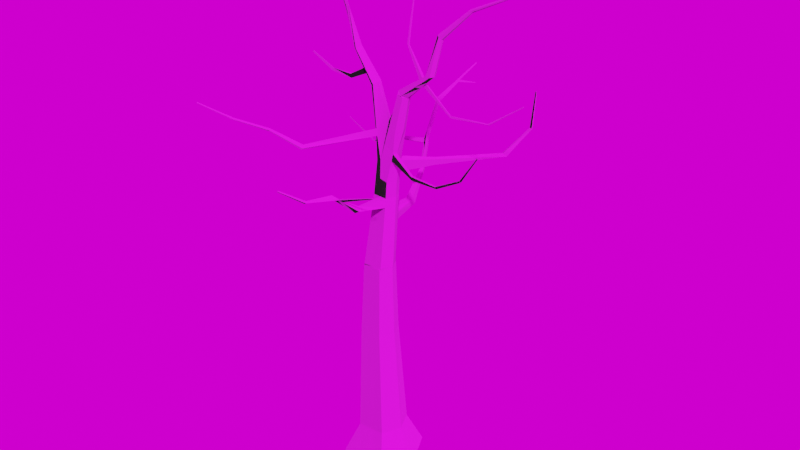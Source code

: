 # Source: tree.blend  (saved by Blender 3.4.6; exported with 4.5.12 LTS)
import bpy
from mathutils import Matrix  # noqa: F401  (used for matrix-valued properties, if any)

bpy.ops.wm.read_factory_settings(use_empty=True)
scene = bpy.context.scene
scene.name = 'Scene'

# ---- collections
col_collection = bpy.data.collections.new('Collection'); scene.collection.children.link(col_collection)

# ---- images (referenced by path relative to the original .blend; pixels are not part of the script)
import os
ASSET_DIR = os.environ.get("B2B_ASSET_DIR", "")  # directory of the original .blend (textures are referenced by path, not embedded)
HERE = os.path.dirname(os.path.abspath(__file__))  # packed textures are extracted next to this script under _unpacked/

def load_image(name, relpath, width, height, colorspace="sRGB"):
    """Load a texture the original file referenced (path relative to the .blend, or extracted next to this script)."""
    p = next((c for c in (os.path.join(HERE, relpath), os.path.join(ASSET_DIR, relpath)) if relpath and os.path.exists(c)), "")
    if p:
        img = bpy.data.images.load(p, check_existing=True)
        img.name = name
    else:  # same state as the original file: an image datablock whose file is absent (Cycles renders it pink)
        img = bpy.data.images.new(name, width, height)
        img.source = "FILE"
        img.filepath = "//" + (relpath or name)
    img.colorspace_settings.name = colorspace
    return img
img_wood_10__dry_cracked_bench_plank_tree_bark_texture_2048x2048_j = load_image('(Wood 10) dry cracked bench plank tree bark texture 2048x2048.j', '(Wood 10) dry cracked bench plank tree bark texture 2048x2048.jpg', 1024, 1024, 'sRGB')
img_tree_branch_png = load_image('Tree Branch.png', 'Tree Branch.png', 1024, 1024, 'sRGB')
img_38ebb6_a22b401c3788499fa8eaae2897e11862_mv2_png = load_image('38ebb6_a22b401c3788499fa8eaae2897e11862_mv2.png', '38ebb6_a22b401c3788499fa8eaae2897e11862_mv2.png', 1024, 1024, 'sRGB')

# ---- materials (node trees are filled in below, after node groups)
mat_material = bpy.data.materials.new('Material')
mat_material.alpha_threshold = 0.0
mat_material.use_transparent_shadow = False
mat_material.roughness = 0.5
mat_material.line_color = (0.0, 0.0, 0.0, 1.0)
mat_tree_branch = bpy.data.materials.new('Tree Branch')
mat_tree_branch.surface_render_method = 'BLENDED'
mat_tree_branch.blend_method = 'BLEND'

# ---- material node trees
mat_material.use_nodes = True; mat_material.node_tree.nodes.clear()
_N = mat_material.node_tree.nodes; _L = mat_material.node_tree.links
n0 = _N.new('ShaderNodeOutputMaterial'); n0.name = 'Material Output'; n0.location = (630, 342)
n1 = _N.new('ShaderNodeBsdfPrincipled'); n1.name = 'Principled BSDF'; n1.location = (286, 393)
n1.distribution = 'GGX'
n1.subsurface_method = 'RANDOM_WALK_SKIN'
n1.inputs[2].default_value = 1.0
n1.inputs[3].default_value = 1.45
n1.inputs[27].default_value = (0.0, 0.0, 0.0, 1.0)
n1.inputs[28].default_value = 1.0
n2 = _N.new('ShaderNodeTexImage'); n2.name = 'Image Texture.001'; n2.location = (-267, 137)
n2.image = img_wood_10__dry_cracked_bench_plank_tree_bark_texture_2048x2048_j
n3 = _N.new('ShaderNodeBump'); n3.name = 'Bump'; n3.location = (88, -17)
n3.inputs[1].default_value = 1.0
n3.inputs[2].default_value = 1.0
_L.new(n1.outputs[0], n0.inputs[0])
_L.new(n2.outputs[0], n1.inputs[0])
_L.new(n2.outputs[0], n3.inputs[4])
_L.new(n3.outputs[0], n1.inputs[5])
n0.is_active_output = True
mat_tree_branch.use_nodes = True; mat_tree_branch.node_tree.nodes.clear()
_N = mat_tree_branch.node_tree.nodes; _L = mat_tree_branch.node_tree.links
n0 = _N.new('ShaderNodeOutputMaterial'); n0.name = 'Material Output'; n0.location = (792, 397)
n1 = _N.new('ShaderNodeAddShader'); n1.name = 'Add Shader'; n1.location = (593, 390)
n2 = _N.new('ShaderNodeTexImage'); n2.name = 'Image Texture'; n2.location = (-87, 410)
n2.image = img_tree_branch_png
n2.extension = 'CLIP'
n3 = _N.new('ShaderNodeTexImage'); n3.name = 'Image Texture.002'; n3.location = (-87, -259)
n3.image = img_tree_branch_png
n3.extension = 'CLIP'
n4 = _N.new('ShaderNodeBsdfPrincipled'); n4.name = 'Principled BSDF'; n4.location = (234, 453)
n4.distribution = 'GGX'
n4.subsurface_method = 'RANDOM_WALK_SKIN'
n4.inputs[3].default_value = 1.45
n4.inputs[27].default_value = (0.0, 0.0, 0.0, 1.0)
n4.inputs[28].default_value = 1.0
n5 = _N.new('ShaderNodeBsdfTranslucent'); n5.name = 'Translucent BSDF'; n5.location = (550, 156)
n6 = _N.new('ShaderNodeTexImage'); n6.name = 'Image Texture.001'; n6.location = (-92, 73)
n6.image = img_tree_branch_png
n6.extension = 'CLIP'
_L.new(n2.outputs[0], n4.inputs[0])
_L.new(n2.outputs[1], n4.inputs[4])
_L.new(n4.outputs[0], n1.inputs[0])
_L.new(n1.outputs[0], n0.inputs[0])
_L.new(n5.outputs[0], n1.inputs[1])
_L.new(n3.outputs[0], n4.inputs[13])
_L.new(n6.outputs[0], n5.inputs[0])
n0.is_active_output = True

# ---- world
world_world = bpy.data.worlds.new('World'); scene.world = world_world
world_world.use_nodes = True; world_world.node_tree.nodes.clear()
_N = world_world.node_tree.nodes; _L = world_world.node_tree.links
n0 = _N.new('ShaderNodeOutputWorld'); n0.name = 'World Output'; n0.location = (505, 499)
n1 = _N.new('ShaderNodeTexEnvironment'); n1.name = 'Environment Texture'; n1.location = (162, 568)
n1.image = img_38ebb6_a22b401c3788499fa8eaae2897e11862_mv2_png
_L.new(n1.outputs[0], n0.inputs[0])
n0.is_active_output = True
world_world.color = (0.05088, 0.05088, 0.05088)
world_world.use_sun_shadow = False
world_world.sun_shadow_jitter_overblur = 0.0

# ---- lights
light_light = bpy.data.lights.new('Light', 'POINT')
light_light.transmission_factor = 0.0
light_light.energy = 1000.0
light_light.shadow_soft_size = 0.1
light_light.shadow_maximum_resolution = 0.006
light_light.use_absolute_resolution = True

# ---- meshes
me_cube = bpy.data.meshes.new('Cube')
me_cube.from_pydata([(0.3508, 0.5734, -0.02546), (0.588, 1.0, -0.9673), (0.4012, -0.5861, 0.01431), (0.7133, -1.0, -0.9809), (-0.3293, 0.585, -0.06726), (-0.588, 1.0, -0.9673), (-0.4237, -0.5719, -0.03754), (-0.7133, -1.0, -0.979), (-1.079, 0.0, -0.9516), (0.6243, -0.01085, -0.0003848), (-0.6234, 0.01049, -0.08011), (1.079, 0.0, -0.9568), (-0.4398, 0.3746, 0.5407), (0.06829, 0.5408, 2.954), (0.1345, -0.347, 2.979), (-0.4543, 0.5345, 2.948), (-0.4995, -0.3547, 2.97), (0.2918, 0.09907, 2.961), (-0.6671, 0.08738, 2.947), (-0.002097, 0.5207, 4.954), (0.05325, -0.2219, 4.975), (-0.4392, 0.5154, 4.949), (-0.477, -0.2283, 4.968), (0.1849, 0.1512, 4.96), (-0.6172, 0.1415, 4.948), (-0.02647, 0.5309, 4.913), (0.07638, -0.202, 4.997), (-0.4623, 0.4989, 4.925), (-0.4524, -0.2409, 5.011), (0.1836, 0.1754, 4.944), (-0.6162, 0.1165, 4.964), (-0.0119, 0.663, 6.943), (0.01614, 0.09545, 6.932), (-0.345, 0.6671, 6.96), (-0.388, 0.1004, 6.952), (0.1232, 0.3779, 6.927), (-0.4881, 0.3854, 6.956), (0.07696, 0.6238, 7.86), (0.171, 0.1447, 8.024), (-0.274, 0.5484, 7.938), (-0.3015, 0.1375, 7.922), (0.2168, 0.2608, 8.01), (-0.3713, 0.3441, 7.901), (0.0, 1.0, -0.9673), (-0.01124, -0.579, -0.01162), (0.0, -1.0, -0.98), (0.01077, 0.5792, -0.04636), (0.0, 0.0, -0.9542), (-0.1825, -0.3508, 2.975), (-0.193, 0.5376, 2.951), (-0.2119, -0.2251, 4.971), (-0.2207, 0.5181, 4.952), (-0.188, -0.2215, 5.004), (-0.2444, 0.5149, 4.919), (-0.1859, 0.09793, 6.942), (-0.1785, 0.6651, 6.952), (-0.11, 0.05251, 8.009), (-0.03301, 0.7142, 7.93), (-0.07977, 0.3496, 9.012), (-0.5472, 0.445, 9.884), (-0.5214, 0.2011, 9.878), (-0.5778, 0.3159, 9.853), (-0.4151, 0.1416, 9.935), (-0.4836, 0.5305, 9.93), (-0.4194, 0.3407, 9.951), (-1.045, 0.3335, 10.76), (-1.029, 0.1635, 10.75), (-1.072, 0.2435, 10.74), (-0.946, 0.1221, 10.76), (-0.9927, 0.3931, 10.78), (-0.9491, 0.2603, 10.77), (-1.264, 0.2084, 11.68), (-1.228, 0.1131, 11.77), (-1.266, 0.1404, 11.71), (-1.173, 0.1276, 11.82), (-1.242, 0.2694, 11.66), (-1.208, 0.1985, 11.74), (-1.91, 0.5754, 12.3), (-1.941, 0.5086, 12.39), (-1.939, 0.5264, 12.33), (-1.918, 0.521, 12.45), (-1.876, 0.6199, 12.29), (-1.897, 0.5704, 12.37), (-0.1302, 0.6707, 7.984), (0.5349, 0.4762, 9.814), (0.5377, 0.1323, 9.801), (0.6043, 0.3013, 9.78), (0.3938, 0.1209, 9.871), (0.4345, 0.5586, 9.878), (0.4234, 0.3093, 9.874), (0.5466, 0.4492, 9.752), (0.4898, 0.1227, 9.845), (0.568, 0.259, 9.751), (0.3859, 0.1653, 9.959), (0.4946, 0.5672, 9.818), (0.4437, 0.3352, 9.894), (1.293, 0.4627, 10.46), (1.3, 0.2158, 10.47), (1.349, 0.337, 10.46), (1.187, 0.2086, 10.49), (1.211, 0.5233, 10.48), (1.206, 0.3444, 10.49), (1.521, 0.4451, 11.39), (1.49, 0.3069, 11.48), (1.534, 0.3579, 11.42), (1.43, 0.3411, 11.52), (1.489, 0.5084, 11.4), (1.461, 0.4114, 11.47), (2.151, 0.7211, 12.1), (2.143, 0.6483, 12.16), (2.158, 0.6725, 12.12), (2.122, 0.6721, 12.19), (2.14, 0.7584, 12.11), (2.133, 0.7079, 12.16), (3.032, 0.9353, 12.53), (3.027, 0.883, 12.57), (3.037, 0.9003, 12.54), (3.011, 0.9001, 12.59), (3.025, 0.9622, 12.53), (3.019, 0.9258, 12.56), (-2.695, 1.163, 12.5), (-2.709, 1.132, 12.54), (-2.708, 1.14, 12.51), (-2.699, 1.138, 12.57), (-2.68, 1.183, 12.5), (-2.689, 1.16, 12.53), (-0.01919, 0.597, 5.928), (0.1534, 0.2766, 5.935), (-0.5522, 0.2509, 5.96), (-0.4037, 0.583, 5.942), (-0.4202, -0.07025, 5.981), (0.04626, -0.0533, 5.965), (-0.187, -0.06177, 5.973), (-0.2114, 0.59, 5.935), (-0.01554, 0.63, 6.436), (-0.5202, 0.3182, 6.458), (-0.4041, 0.01509, 6.466), (-0.1864, 0.01808, 6.457), (-0.2059, 0.6237, 6.337), (0.1383, 0.3272, 6.431), (-0.3114, 0.6223, 6.342), (0.0312, 0.02107, 6.448), (-0.1377, 0.6318, 6.016), (-0.3535, 0.5888, 6.068), (-0.2456, 0.6103, 6.042), (-0.07496, 0.6329, 6.308), (-0.5202, 0.3182, 6.458), (-0.4041, 0.01509, 6.466), (-0.1864, 0.01808, 6.457), (-0.1439, 0.6129, 6.437), (0.1383, 0.3272, 6.431), (-0.3155, 0.5826, 6.481), (0.0312, 0.02107, 6.448), (-0.3177, 1.703, 6.113), (-0.5064, 1.645, 6.123), (-0.4121, 1.674, 6.118), (-0.2629, 1.537, 6.307), (-0.3511, 1.511, 6.313), (-0.4393, 1.484, 6.32), (-0.5493, 2.412, 6.841), (-0.6517, 2.348, 6.851), (-0.6005, 2.38, 6.846), (-0.4717, 2.288, 6.906), (-0.5195, 2.258, 6.912), (-0.5672, 2.229, 6.918), (-0.6716, 2.783, 7.725), (-0.74, 2.63, 7.605), (-0.7288, 2.764, 7.729), (-0.6339, 2.678, 7.84), (-0.6874, 2.661, 7.844), (-0.7289, 2.605, 7.634), (-0.8437, 3.429, 8.429), (-0.9249, 3.425, 8.421), (-0.8843, 3.427, 8.425), (-0.8555, 3.399, 8.532), (-0.8934, 3.398, 8.529), (-0.9314, 3.397, 8.526), (-0.9252, 4.366, 8.713), (-0.9737, 4.382, 8.708), (-0.9495, 4.364, 8.711), (-0.9322, 4.387, 8.774), (-0.9549, 4.385, 8.772), (-0.9776, 4.366, 8.771), (-0.388, 0.1004, 6.952), (-0.4881, 0.3854, 6.956), (-0.5202, 0.3182, 6.458), (-0.4041, 0.01509, 6.466), (-0.01372, 0.6465, 6.69), (-0.5041, 0.3518, 6.707), (-0.396, 0.05776, 6.709), (-0.1862, 0.05801, 6.7), (-0.1922, 0.6444, 6.644), (0.1307, 0.3526, 6.679), (-0.3282, 0.6447, 6.651), (0.02367, 0.05826, 6.69), (-0.388, 0.1004, 6.952), (-0.4881, 0.3854, 6.956), (-0.5202, 0.3182, 6.458), (-0.4041, 0.01509, 6.466), (-0.5041, 0.3518, 6.707), (-0.396, 0.05776, 6.709), (-0.388, 0.1004, 6.952), (-0.4881, 0.3854, 6.956), (-0.5202, 0.3182, 6.458), (-0.4041, 0.01509, 6.466), (-0.5041, 0.3518, 6.707), (-0.396, 0.05776, 6.709), (0.01614, 0.09545, 6.932), (-0.1859, 0.09793, 6.942), (-0.1864, 0.01808, 6.457), (0.0312, 0.02107, 6.448), (-0.1862, 0.05801, 6.7), (0.02367, 0.05826, 6.69), (-0.388, 0.1004, 6.952), (-0.4041, 0.01509, 6.466), (-0.396, 0.05776, 6.709), (-0.07401, -0.8483, 7.054), (-0.186, -0.8865, 6.99), (-0.09014, -0.9736, 6.891), (0.02583, -0.9321, 6.957), (-0.102, -1.56, 7.506), (-0.1971, -1.687, 7.629), (-0.1886, -1.709, 7.539), (-0.09811, -1.567, 7.476), (-0.1373, -2.648, 7.848), (-0.1822, -2.661, 7.826), (-0.1487, -2.693, 7.784), (-0.1023, -2.679, 7.807), (-0.1893, -3.477, 8.405), (-0.2132, -3.484, 8.393), (-0.1954, -3.501, 8.371), (-0.1706, -3.494, 8.383), (-0.7235, 2.581, 7.497), (-0.6647, 2.572, 7.287), (-0.7075, 2.554, 7.519), (-0.5528, 2.483, 7.373), (-0.6034, 2.46, 7.378), (-0.6104, 2.597, 7.283), (-0.6005, 2.38, 6.846), (-0.4717, 2.288, 6.906), (-0.5528, 2.483, 7.373), (-0.6104, 2.597, 7.283), (-0.6005, 2.38, 6.846), (-0.4717, 2.288, 6.906), (-0.5528, 2.483, 7.373), (-0.6104, 2.597, 7.283), (-1.646, 2.17, 7.642), (-1.659, 2.143, 7.643), (-1.597, 2.182, 7.566), (-1.605, 2.154, 7.563), (-1.646, 2.17, 7.642), (-1.659, 2.143, 7.643), (-1.597, 2.182, 7.566), (-1.605, 2.154, 7.563), (-2.428, 2.503, 7.137), (-2.423, 2.49, 7.142), (-2.453, 2.496, 7.102), (-2.448, 2.483, 7.104), (-3.224, 2.334, 7.718), (-3.221, 2.327, 7.721), (-3.238, 2.33, 7.7), (-3.235, 2.323, 7.701), (-1.033, 5.343, 8.98), (-1.018, 5.344, 8.982), (-1.021, 5.333, 9.021), (-1.036, 5.332, 9.02), (-0.9252, 4.366, 8.713), (-0.9495, 4.364, 8.711), (-0.9322, 4.387, 8.774), (-0.9549, 4.385, 8.772), (-0.9252, 4.366, 8.713), (-0.9495, 4.364, 8.711), (-0.9322, 4.387, 8.774), (-0.9549, 4.385, 8.772), (-1.001, 5.317, 8.411), (-1.006, 5.317, 8.411), (-1.002, 5.321, 8.424), (-1.007, 5.321, 8.424), (-0.09405, -1.418, 7.409), (-0.07519, -1.435, 7.377), (-0.1915, -1.287, 7.31), (-0.1394, -1.341, 7.215), (0.85, -1.412, 7.773), (0.8517, -1.415, 7.76), (0.8535, -1.349, 7.73), (0.8619, -1.357, 7.716), (-0.3095, 0.6077, 7.449), (0.03424, 0.6442, 7.516), (0.1703, 0.3555, 7.397), (0.06497, 0.08284, 7.416), (-0.4297, 0.3648, 7.429), (-0.3448, 0.119, 7.437), (-0.148, 0.07522, 7.475), (-0.07939, 0.6901, 7.554), (-0.4881, 0.3854, 6.956), (-0.388, 0.1004, 6.952), (-0.4297, 0.3648, 7.429), (-0.3448, 0.119, 7.437), (-0.1615, 0.2663, -0.03561), (-0.06137, -0.01865, -0.03978), (-0.1031, 0.2457, 0.4372), (-0.01814, -9.425e-05, 0.4454), (-0.345, 0.6671, 6.96), (-0.3095, 0.6077, 7.449), (-0.4881, 0.3854, 6.956), (-0.388, 0.1004, 6.952), (-0.4297, 0.3648, 7.429), (-0.3448, 0.119, 7.437), (-0.7794, 0.3743, 10.28), (-0.7382, 0.4618, 10.35), (-0.7982, 0.3027, 10.26), (-0.6842, 0.3005, 10.36), (-0.7751, 0.1823, 10.31), (-0.6806, 0.1319, 10.35), (-0.6109, 0.4962, 10.14), (-0.5518, 0.3206, 10.16), (-0.6982, 0.3924, 10.14), (-0.7176, 0.3146, 10.12), (-0.6482, 0.1917, 10.1), (-0.5478, 0.1368, 10.14), (-1.591, 0.6785, 9.822), (-1.608, 0.6267, 9.816), (-1.572, 0.6917, 9.704), (-1.59, 0.6352, 9.697), (-2.519, 0.9975, 9.669), (-2.524, 0.9664, 9.683), (-2.542, 0.9753, 9.601), (-2.547, 0.941, 9.616), (-3.466, 1.224, 9.899), (-3.469, 1.206, 9.907), (-3.479, 1.211, 9.86), (-3.482, 1.191, 9.868), (-0.4745, 0.33, 8.877), (-0.4106, 0.4967, 8.911), (-0.2873, 0.1128, 8.807), (-0.3478, 0.1422, 8.777), (-0.2496, 0.3452, 9.481), (-0.2652, 0.632, 8.975), (-0.3423, 0.5225, 8.424), (-0.3255, 0.1358, 8.578), (-0.4229, 0.3371, 8.389), (-0.2562, 0.1038, 8.611), (-0.1647, 0.3474, 9.247), (-0.156, 0.6828, 8.498), (-1.153, -1.647, 8.7), (-1.182, -1.657, 8.671), (-1.135, -1.736, 8.602), (-1.102, -1.725, 8.634), (-1.489, -2.4, 9.278), (-1.506, -2.401, 9.263), (-1.486, -2.435, 9.216), (-1.467, -2.433, 9.233), (-1.834, -3.226, 9.716), (-1.846, -3.229, 9.705), (-1.829, -3.258, 9.675), (-1.816, -3.255, 9.687), (-1.834, -3.226, 9.716), (-1.846, -3.229, 9.705), (-1.829, -3.258, 9.675), (-1.816, -3.255, 9.687), (-2.176, -3.996, 10.25), (-2.183, -3.998, 10.25), (-2.172, -4.016, 10.23), (-2.164, -4.014, 10.24), (0.1419, 0.08671, 8.94), (0.1718, 0.3295, 9.443), (0.1939, 0.6461, 8.949), (0.3221, 0.5407, 8.867), (0.3258, 0.1013, 8.851), (0.4109, 0.3172, 8.823), (0.04603, 0.3396, 9.228), (0.2158, 0.573, 8.394), (0.01595, 0.06961, 8.474), (0.07357, 0.6898, 8.485), (0.2178, 0.1515, 8.234), (0.2595, 0.2573, 8.221), (1.121, -0.2041, 7.876), (1.138, -0.1428, 7.881), (1.105, -0.209, 7.984), (1.121, -0.1532, 7.989), (1.121, -0.2041, 7.876), (1.138, -0.1428, 7.881), (1.105, -0.209, 7.984), (1.121, -0.1532, 7.989), (2.089, -0.4657, 8.033), (2.092, -0.4284, 8.042), (2.055, -0.4769, 8.088), (2.058, -0.4429, 8.097), (2.939, -0.6581, 8.522), (2.942, -0.628, 8.529), (2.912, -0.6671, 8.567), (2.914, -0.6397, 8.573), (2.951, -0.6534, 8.529), (2.945, -0.6244, 8.539), (2.908, -0.6707, 8.557), (2.904, -0.6443, 8.566), (3.522, -0.8132, 9.335), (3.519, -0.7984, 9.34), (3.5, -0.822, 9.349), (3.498, -0.8086, 9.353), (0.88, 0.3921, 10.22), (0.8935, 0.4907, 10.2), (0.9198, 0.4559, 10.1), (0.9583, 0.298, 10.1), (0.8947, 0.1693, 10.16), (0.7864, 0.187, 10.23), (0.9715, 0.3932, 10.29), (1.106, 0.4593, 10.28), (0.9867, 0.1978, 10.36), (0.9795, 0.4854, 10.28), (1.153, 0.3175, 10.28), (1.097, 0.1926, 10.31), (0.9911, 0.4104, 10.16), (1.006, 0.3507, 10.16), (1.062, 0.4117, 10.23), (1.08, 0.358, 10.23), (1.692, 0.5886, 9.434), (1.698, 0.5532, 9.44), (1.691, 0.5894, 9.491), (1.698, 0.5576, 9.499), (2.689, 0.7642, 9.449), (2.686, 0.7459, 9.461), (2.667, 0.7763, 9.473), (2.665, 0.7604, 9.485), (2.689, 0.7642, 9.449), (2.686, 0.7459, 9.461), (2.667, 0.7763, 9.473), (2.665, 0.7604, 9.485), (3.468, 1.04, 10.01), (3.466, 1.029, 10.02), (3.455, 1.048, 10.03), (3.453, 1.038, 10.03), (-2.795, -3.808, 10.99), (0.2795, 0.6257, 11.0), (0.2755, 0.6634, 10.99), (0.3254, 0.6306, 11.0), (0.3216, 0.6662, 10.99), (0.1844, 0.942, 11.95), (0.1817, 0.9667, 11.94), (0.2145, 0.9452, 11.95), (0.212, 0.9686, 11.94), (0.08198, 1.251, 12.89), (0.07931, 1.276, 12.88), (0.1121, 1.254, 12.89), (0.1096, 1.278, 12.89), (0.5329, 1.513, 7.719), (0.4796, 1.556, 7.753), (0.5122, 1.522, 7.552), (0.4571, 1.545, 7.571), (1.455, 3.234, 7.56), (1.416, 3.276, 7.554), (1.554, 3.262, 7.487), (1.523, 3.291, 7.468), (1.831, 3.885, 8.193), (1.829, 3.927, 8.192), (1.919, 3.86, 8.201), (1.923, 3.892, 8.191), (1.857, 4.023, 9.184), (1.856, 4.045, 9.184), (1.904, 4.009, 9.189), (1.907, 4.027, 9.183)], [(57, 83), (204, 214), (206, 215), (201, 213), (161, 238), (238, 242), (213, 295), (202, 294), (294, 298), (295, 299), (294, 304), (295, 305), (363, 432)], [(46, 4, 15, 49), (45, 44, 6, 7), (8, 10, 4, 5), (47, 11, 3, 45), (11, 9, 2, 3), (43, 46, 0, 1), (1, 0, 9, 11), (43, 1, 11, 47), (7, 6, 10, 8), (10, 6, 16, 18), (49, 15, 21, 51), (18, 16, 22, 24), (44, 2, 14, 48), (9, 0, 13, 17), (4, 10, 18, 15), (2, 9, 17, 14), (192, 187, 31, 35), (21, 24, 30, 27), (14, 17, 23, 20), (17, 13, 19, 23), (15, 18, 24, 21), (48, 14, 20, 50), (23, 19, 25, 29), (50, 20, 26, 52), (24, 22, 28, 30), (51, 21, 27, 53), (20, 23, 29, 26), (293, 286, 39, 57), (193, 188, 36, 33), (188, 189, 34, 36), (191, 193, 33, 55), (194, 192, 35, 32), (190, 194, 212, 211), (365, 364, 87, 89), (289, 288, 41, 38), (288, 287, 37, 41), (286, 290, 42, 39), (292, 289, 38, 56), (290, 291, 40, 42), (291, 292, 56, 40), (333, 332, 61, 59), (189, 190, 54, 34), (187, 191, 55, 31), (293, 57, 446, 448), (19, 51, 53, 25), (22, 50, 52, 28), (16, 48, 50, 22), (6, 44, 48, 16), (13, 49, 51, 19), (5, 43, 47, 8), (5, 4, 46, 43), (8, 47, 45, 7), (3, 2, 44, 45), (0, 46, 49, 13), (309, 308, 65, 69), (335, 334, 62, 60), (334, 336, 64, 62), (332, 335, 60, 61), (336, 337, 63, 64), (337, 333, 59, 63), (67, 66, 72, 73), (308, 310, 67, 65), (311, 309, 69, 70), (310, 312, 66, 67), (312, 313, 68, 66), (313, 311, 70, 68), (71, 73, 79, 77), (66, 68, 74, 72), (68, 70, 76, 74), (69, 65, 71, 75), (65, 67, 73, 71), (70, 69, 75, 76), (82, 81, 124, 125), (76, 75, 81, 82), (73, 72, 78, 79), (72, 74, 80, 78), (74, 76, 82, 80), (75, 71, 77, 81), (89, 87, 93, 95), (367, 366, 88, 84), (364, 368, 85, 87), (368, 369, 86, 85), (366, 365, 89, 88), (369, 367, 84, 86), (409, 406, 101, 100), (87, 85, 91, 93), (84, 88, 94, 90), (88, 89, 95, 94), (86, 84, 90, 92), (85, 86, 92, 91), (101, 99, 105, 107), (410, 407, 96, 98), (411, 410, 98, 97), (406, 408, 99, 101), (408, 411, 97, 99), (407, 409, 100, 96), (106, 107, 113, 112), (99, 97, 103, 105), (96, 100, 106, 102), (100, 101, 107, 106), (98, 96, 102, 104), (97, 98, 104, 103), (112, 113, 119, 118), (104, 102, 108, 110), (103, 104, 110, 109), (107, 105, 111, 113), (105, 103, 109, 111), (102, 106, 112, 108), (118, 119, 117, 115, 116, 114), (110, 108, 114, 116), (109, 110, 116, 115), (113, 111, 117, 119), (111, 109, 115, 117), (108, 112, 118, 114), (122, 121, 123, 125, 124, 120), (79, 78, 121, 122), (78, 80, 123, 121), (80, 82, 125, 123), (81, 77, 120, 124), (77, 79, 122, 120), (25, 53, 133, 126), (28, 52, 132, 130), (52, 26, 131, 132), (26, 29, 127, 131), (53, 27, 129, 133), (30, 28, 130, 128), (27, 30, 128, 129), (29, 25, 126, 127), (136, 137, 148, 147), (130, 132, 137, 136), (132, 131, 141, 137), (131, 127, 139, 141), (140, 138, 149, 151), (128, 130, 136, 135), (129, 128, 135, 140), (127, 126, 134, 139), (143, 151, 158, 154), (144, 143, 154, 155), (126, 133, 144, 142), (135, 136, 147, 146), (133, 129, 143, 144), (137, 141, 152, 148), (134, 126, 142, 145), (140, 135, 146, 151), (129, 140, 151, 143), (141, 139, 150, 152), (138, 134, 145, 149), (139, 134, 145, 150), (153, 155, 161, 159), (156, 153, 159, 162), (151, 149, 157, 158), (149, 145, 156, 157), (145, 142, 153, 156), (142, 144, 155, 153), (166, 232, 248, 246), (233, 232, 166, 167), (158, 157, 163, 164), (155, 154, 160, 161), (154, 158, 164, 160), (157, 156, 162, 163), (170, 169, 175, 176), (165, 167, 173, 171), (236, 235, 168, 169), (235, 237, 165, 168), (237, 233, 167, 165), (234, 236, 169, 170), (175, 174, 180, 181), (172, 176, 182, 178), (167, 166, 172, 173), (166, 170, 176, 172), (169, 168, 174, 175), (168, 165, 171, 174), (181, 180, 268, 269), (182, 181, 264, 265), (174, 171, 177, 180), (171, 173, 179, 177), (176, 175, 181, 182), (173, 172, 178, 179), (146, 147, 186, 185), (34, 36, 184, 183), (134, 138, 191, 187), (136, 137, 190, 189), (137, 141, 194, 190), (141, 139, 192, 194), (138, 140, 193, 191), (135, 136, 189, 188), (140, 135, 188, 193), (139, 134, 187, 192), (188, 189, 200, 199), (185, 186, 198, 197), (183, 184, 196, 195), (199, 200, 206, 205), (197, 198, 204, 203), (195, 196, 202, 201), (212, 207, 216, 219), (148, 152, 210, 209), (54, 190, 211, 208), (194, 32, 207, 212), (32, 54, 208, 207), (278, 220, 282, 284), (208, 211, 218, 217), (211, 212, 219, 218), (207, 208, 217, 216), (222, 223, 227, 226), (278, 280, 221, 220), (281, 279, 223, 222), (280, 281, 222, 221), (225, 226, 230, 229), (221, 222, 226, 225), (223, 220, 224, 227), (220, 221, 225, 224), (230, 231, 228, 229), (227, 224, 228, 231), (224, 225, 229, 228), (226, 227, 231, 230), (164, 163, 236, 234), (159, 161, 233, 237), (162, 159, 237, 235), (163, 162, 235, 236), (161, 160, 232, 233), (160, 164, 234, 232), (235, 237, 241, 240), (235, 162, 239, 240), (240, 241, 245, 244), (240, 239, 243, 244), (249, 247, 251, 253), (232, 234, 249, 248), (234, 170, 247, 249), (170, 166, 246, 247), (252, 253, 257, 256), (246, 248, 252, 250), (248, 249, 253, 252), (247, 246, 250, 251), (257, 255, 259, 261), (251, 250, 254, 255), (253, 251, 255, 257), (250, 252, 256, 254), (260, 261, 259, 258), (254, 256, 260, 258), (256, 257, 261, 260), (255, 254, 258, 259), (263, 262, 265, 264), (181, 179, 263, 264), (179, 178, 262, 263), (178, 182, 265, 262), (267, 269, 273, 271), (180, 177, 266, 268), (177, 179, 267, 266), (179, 181, 269, 267), (270, 271, 275, 274), (266, 267, 271, 270), (269, 268, 272, 273), (268, 266, 270, 272), (274, 275, 277, 276), (273, 272, 276, 277), (272, 270, 274, 276), (271, 273, 277, 275), (217, 218, 281, 280), (218, 219, 279, 281), (216, 217, 280, 278), (219, 216, 278, 279), (285, 284, 282, 283), (220, 223, 283, 282), (279, 278, 284, 285), (223, 279, 285, 283), (31, 55, 293, 287), (34, 54, 292, 291), (36, 34, 291, 290), (54, 32, 289, 292), (33, 36, 290, 286), (35, 31, 287, 288), (32, 35, 288, 289), (55, 33, 286, 293), (290, 291, 297, 296), (296, 297, 301, 300), (297, 296, 306, 307), (286, 33, 302, 303), (319, 315, 311, 313), (318, 319, 313, 312), (317, 318, 312, 310), (315, 314, 309, 311), (310, 308, 320, 321), (314, 316, 308, 309), (63, 59, 316, 314), (59, 61, 317, 316), (64, 63, 314, 315), (61, 60, 318, 317), (60, 62, 319, 318), (62, 64, 315, 319), (322, 323, 327, 326), (316, 317, 323, 322), (317, 310, 321, 323), (308, 316, 322, 320), (325, 324, 328, 329), (323, 321, 325, 327), (321, 320, 324, 325), (320, 322, 326, 324), (330, 331, 329, 328), (324, 326, 330, 328), (326, 327, 331, 330), (327, 325, 329, 331), (343, 338, 333, 337), (342, 343, 337, 336), (340, 339, 335, 332), (341, 342, 336, 334), (334, 335, 345, 344), (338, 340, 332, 333), (39, 42, 340, 338), (40, 56, 341, 339), (56, 58, 342, 341), (42, 40, 339, 340), (58, 57, 343, 342), (57, 39, 338, 343), (345, 346, 350, 349), (339, 341, 347, 346), (341, 334, 344, 347), (335, 339, 346, 345), (350, 351, 355, 354), (347, 344, 348, 351), (346, 347, 351, 350), (344, 345, 349, 348), (353, 354, 358, 357), (348, 349, 353, 352), (349, 350, 354, 353), (351, 348, 352, 355), (359, 356, 360, 363), (355, 352, 356, 359), (354, 355, 359, 358), (352, 353, 357, 356), (362, 363, 360, 361), (358, 359, 363, 362), (356, 357, 361, 360), (357, 358, 362, 361), (375, 371, 367, 369), (373, 370, 365, 366), (374, 375, 369, 368), (372, 374, 368, 364), (371, 373, 366, 367), (370, 372, 364, 365), (58, 56, 372, 370), (37, 57, 373, 371), (56, 38, 374, 372), (41, 375, 379, 377), (57, 58, 370, 373), (41, 37, 371, 375), (377, 379, 383, 381), (374, 38, 376, 378), (38, 41, 377, 376), (375, 374, 378, 379), (383, 382, 386, 387), (376, 377, 381, 380), (379, 378, 382, 383), (378, 376, 380, 382), (385, 387, 391, 389), (382, 380, 384, 386), (381, 383, 387, 385), (380, 381, 385, 384), (389, 391, 395, 393), (384, 385, 389, 388), (387, 386, 390, 391), (386, 384, 388, 390), (395, 394, 398, 399), (388, 389, 393, 392), (391, 390, 394, 395), (390, 388, 392, 394), (396, 397, 399, 398), (394, 392, 396, 398), (393, 395, 399, 397), (392, 393, 397, 396), (90, 94, 401, 402), (93, 91, 404, 405), (95, 93, 405, 400), (91, 92, 403, 404), (92, 90, 402, 403), (94, 95, 400, 401), (402, 401, 409, 407), (405, 404, 411, 408), (400, 405, 408, 406), (404, 403, 410, 411), (407, 410, 415, 414), (401, 400, 433, 434), (414, 415, 419, 418), (410, 403, 413, 415), (403, 402, 412, 413), (402, 407, 414, 412), (417, 416, 420, 421), (413, 412, 416, 417), (412, 414, 418, 416), (415, 413, 417, 419), (420, 422, 426, 424), (416, 418, 422, 420), (419, 417, 421, 423), (418, 419, 423, 422), (426, 427, 431, 430), (423, 421, 425, 427), (422, 423, 427, 426), (421, 420, 424, 425), (429, 428, 430, 431), (425, 424, 428, 429), (424, 426, 430, 428), (427, 425, 429, 431), (433, 435, 439, 437), (409, 401, 434, 436), (400, 406, 435, 433), (406, 409, 436, 435), (437, 439, 443, 441), (436, 434, 438, 440), (435, 436, 440, 439), (434, 433, 437, 438), (442, 441, 443, 444), (440, 438, 442, 444), (439, 440, 444, 443), (438, 437, 441, 442), (446, 445, 449, 450), (37, 287, 447, 445), (287, 293, 448, 447), (57, 37, 445, 446), (451, 452, 456, 455), (447, 448, 452, 451), (448, 446, 450, 452), (445, 447, 451, 449), (453, 455, 459, 457), (452, 450, 454, 456), (449, 451, 455, 453), (450, 449, 453, 454), (459, 460, 458, 457), (454, 453, 457, 458), (455, 456, 460, 459), (456, 454, 458, 460)])
_uv = me_cube.uv_layers.new(name='UVMap')
_uv.uv.foreach_set('vector', [0.6756, 0.7307, 0.6529, 0.732, 0.6418, 0.5371, 0.6593, 0.5369, 0.4098, 0.007278, 0.3982, 0.0771, 0.3713, 0.07147, 0.3626, 0.0, 0.809, 0.3305, 0.7529, 0.3245, 0.7514, 0.2824, 0.809, 0.2576, 0.5237, 0.8043, 0.5237, 0.7329, 0.5904, 0.7583, 0.5904, 0.8055, 0.6774, 0.0, 0.6826, 0.06778, 0.6511, 0.07023, 0.6223, 0.0007467, 0.6771, 0.7834, 0.6756, 0.7307, 0.6984, 0.7294, 0.7164, 0.7834, 0.7514, 0.005141, 0.7256, 0.0694, 0.6826, 0.06778, 0.6774, 0.0, 0.4569, 0.8035, 0.4569, 0.7646, 0.5237, 0.7329, 0.5237, 0.8043, 0.1913, 0.9224, 0.2043, 0.8585, 0.2456, 0.8569, 0.262, 0.913, 0.2456, 0.8569, 0.2043, 0.8585, 0.1979, 0.6565, 0.2296, 0.6546, 0.6593, 0.5369, 0.6418, 0.5371, 0.6411, 0.4076, 0.6557, 0.4074, 0.2296, 0.6546, 0.1979, 0.6565, 0.1909, 0.5228, 0.2174, 0.5212, 0.3982, 0.0771, 0.4251, 0.08274, 0.3737, 0.2666, 0.3529, 0.263, 0.6826, 0.06778, 0.7256, 0.0694, 0.7171, 0.2697, 0.6843, 0.2675, 0.2744, 0.854, 0.2456, 0.8569, 0.2296, 0.6546, 0.2525, 0.6529, 0.6511, 0.07023, 0.6826, 0.06778, 0.6843, 0.2675, 0.6594, 0.2697, 0.6077, 0.6169, 0.5859, 0.6151, 0.5855, 0.5983, 0.6064, 0.6004, 0.8334, 0.3676, 0.8326, 0.3874, 0.8334, 0.3892, 0.8319, 0.3679, 0.6594, 0.2697, 0.6843, 0.2675, 0.6814, 0.4012, 0.6606, 0.4031, 0.6843, 0.2675, 0.7171, 0.2697, 0.7089, 0.4031, 0.6814, 0.4012, 0.2525, 0.6529, 0.2296, 0.6546, 0.2174, 0.5212, 0.2365, 0.5198, 0.3529, 0.263, 0.3737, 0.2666, 0.3456, 0.3905, 0.3281, 0.3875, 0.8274, 0.3966, 0.8257, 0.369, 0.8283, 0.3676, 0.8283, 0.395, 0.3281, 0.3875, 0.3456, 0.3905, 0.3469, 0.3927, 0.3294, 0.3898, 0.2174, 0.5212, 0.1909, 0.5228, 0.1892, 0.5201, 0.2157, 0.5203, 0.8306, 0.3823, 0.8306, 0.3969, 0.8287, 0.3985, 0.8285, 0.3838, 0.8319, 0.3676, 0.8312, 0.3942, 0.8319, 0.3957, 0.8306, 0.3693, 0.5109, 0.1511, 0.5285, 0.1523, 0.5109, 0.1776, 0.4955, 0.1708, 0.2296, 0.4062, 0.2151, 0.4034, 0.2151, 0.3867, 0.2292, 0.3854, 0.2151, 0.4034, 0.1942, 0.4055, 0.195, 0.3891, 0.2151, 0.3867, 0.5481, 0.1038, 0.5556, 0.1089, 0.546, 0.127, 0.5368, 0.1207, 0.6239, 0.6149, 0.6077, 0.6169, 0.6064, 0.6004, 0.6219, 0.5988, 0.6223, 0.4053, 0.6223, 0.4053, 0.6223, 0.4053, 0.6223, 0.4053, 0.6971, 0.8779, 0.7137, 0.8454, 0.7137, 0.9073, 0.7026, 0.9067, 0.6249, 0.5671, 0.61, 0.5695, 0.6184, 0.5292, 0.6247, 0.5277, 0.61, 0.5695, 0.589, 0.5606, 0.592, 0.5381, 0.6184, 0.5292, 0.2211, 0.3533, 0.209, 0.3556, 0.2029, 0.3245, 0.2131, 0.3213, 0.3039, 0.5484, 0.3187, 0.5472, 0.3187, 0.5869, 0.3003, 0.5806, 0.209, 0.3556, 0.1916, 0.3569, 0.1882, 0.3247, 0.2029, 0.3245, 0.2914, 0.5451, 0.3039, 0.5484, 0.3003, 0.5806, 0.2887, 0.5756, 0.2061, 0.2561, 0.1974, 0.2591, 0.1919, 0.1937, 0.199, 0.191, 0.2963, 0.4987, 0.3102, 0.5003, 0.3075, 0.5161, 0.2941, 0.5147, 0.5364, 0.1001, 0.5481, 0.1038, 0.5368, 0.1207, 0.5276, 0.1144, 0.9367, 0.2382, 0.9202, 0.2383, 0.9287, 0.1717, 0.9367, 0.1717, 0.8306, 0.3676, 0.8306, 0.3823, 0.8285, 0.3838, 0.8283, 0.3692, 0.3107, 0.3845, 0.3281, 0.3875, 0.3294, 0.3898, 0.3118, 0.387, 0.332, 0.2594, 0.3529, 0.263, 0.3281, 0.3875, 0.3107, 0.3845, 0.3713, 0.07147, 0.3982, 0.0771, 0.3529, 0.263, 0.332, 0.2594, 0.6768, 0.5366, 0.6593, 0.5369, 0.6557, 0.4074, 0.6704, 0.4072, 0.4569, 0.8425, 0.4569, 0.8035, 0.5237, 0.8043, 0.5238, 0.8757, 0.6377, 0.7834, 0.6529, 0.732, 0.6756, 0.7307, 0.6771, 0.7834, 0.5238, 0.8757, 0.5237, 0.8043, 0.5904, 0.8055, 0.5904, 0.8527, 0.4569, 0.01456, 0.4251, 0.08274, 0.3982, 0.0771, 0.4098, 0.007278, 0.6984, 0.7294, 0.6756, 0.7307, 0.6593, 0.5369, 0.6768, 0.5366, 0.4581, 0.3273, 0.4639, 0.3236, 0.4636, 0.3591, 0.4594, 0.359, 0.9076, 0.7125, 0.9038, 0.7137, 0.8756, 0.6481, 0.8823, 0.6463, 0.7515, 0.4585, 0.7531, 0.5045, 0.7479, 0.5368, 0.7358, 0.533, 0.1974, 0.2591, 0.1834, 0.2674, 0.1833, 0.193, 0.1919, 0.1937, 0.7531, 0.5045, 0.7801, 0.4762, 0.7612, 0.539, 0.7479, 0.5368, 0.475, 0.2361, 0.4869, 0.2359, 0.463, 0.2943, 0.4569, 0.2957, 0.1926, 0.1325, 0.1866, 0.1328, 0.1808, 0.06402, 0.1838, 0.06758, 0.1973, 0.164, 0.1934, 0.1654, 0.1926, 0.1325, 0.1975, 0.1311, 0.7433, 0.5663, 0.7545, 0.5687, 0.7478, 0.5983, 0.7388, 0.5958, 0.1934, 0.1654, 0.1849, 0.1629, 0.1866, 0.1328, 0.1926, 0.1325, 0.8836, 0.6144, 0.878, 0.6167, 0.8804, 0.5854, 0.8848, 0.5824, 0.7331, 0.5631, 0.7433, 0.5663, 0.7388, 0.5958, 0.7304, 0.5932, 0.1883, 0.06971, 0.1838, 0.06758, 0.2193, 0.02105, 0.2219, 0.02302, 0.8848, 0.5824, 0.8804, 0.5854, 0.8603, 0.5204, 0.8653, 0.5215, 0.7304, 0.5932, 0.7388, 0.5958, 0.7229, 0.6606, 0.7164, 0.6643, 0.1999, 0.1299, 0.1975, 0.1311, 0.1883, 0.06971, 0.1917, 0.07034, 0.1975, 0.1311, 0.1926, 0.1325, 0.1838, 0.06758, 0.1883, 0.06971, 0.7388, 0.5958, 0.7478, 0.5983, 0.7294, 0.6569, 0.7229, 0.6606, 0.7482, 0.7157, 0.7522, 0.7111, 0.799, 0.743, 0.7972, 0.7451, 0.7229, 0.6606, 0.7294, 0.6569, 0.7522, 0.7111, 0.7482, 0.7157, 0.1838, 0.06758, 0.1808, 0.06402, 0.2178, 0.01715, 0.2193, 0.02105, 0.8653, 0.5215, 0.8603, 0.5204, 0.8762, 0.4529, 0.8796, 0.4555, 0.7164, 0.6643, 0.7229, 0.6606, 0.7482, 0.7157, 0.7442, 0.7203, 0.5418, 0.978, 0.5376, 0.9792, 0.5354, 0.9378, 0.5391, 0.938, 0.7026, 0.9067, 0.7137, 0.9073, 0.7104, 0.913, 0.7014, 0.9079, 0.605, 0.4733, 0.5956, 0.4668, 0.6086, 0.4072, 0.6159, 0.4122, 0.3063, 0.6408, 0.3195, 0.6376, 0.3226, 0.6985, 0.3123, 0.7009, 0.6328, 0.4741, 0.621, 0.4769, 0.6284, 0.415, 0.6377, 0.4129, 0.9342, 0.1193, 0.9094, 0.09399, 0.9115, 0.06429, 0.9256, 0.06925, 0.621, 0.4769, 0.605, 0.4733, 0.6159, 0.4122, 0.6284, 0.415, 0.9356, 0.02494, 0.9301, 0.02272, 0.9331, 0.002331, 0.9433, 0.006578, 0.3123, 0.7009, 0.3226, 0.6985, 0.3189, 0.7004, 0.3108, 0.7073, 0.8239, 0.3826, 0.8257, 0.3912, 0.822, 0.389, 0.8205, 0.3794, 0.9256, 0.06925, 0.9115, 0.06429, 0.9134, 0.0631, 0.929, 0.06881, 0.8257, 0.3699, 0.8239, 0.3826, 0.8205, 0.3794, 0.8245, 0.3676, 0.8228, 0.3939, 0.8228, 0.406, 0.8205, 0.403, 0.8221, 0.3912, 0.9122, 0.1722, 0.9202, 0.1724, 0.9202, 0.2406, 0.9164, 0.237, 0.786, 0.3786, 0.7953, 0.3751, 0.7953, 0.3894, 0.7871, 0.3934, 0.7773, 0.3756, 0.786, 0.3786, 0.7871, 0.3934, 0.7788, 0.3907, 0.9301, 0.02272, 0.9189, 0.0149, 0.9249, 0.0, 0.9331, 0.002331, 0.3459, 0.7388, 0.3537, 0.737, 0.3653, 0.7492, 0.3576, 0.7493, 0.8875, 0.7453, 0.8957, 0.7473, 0.8779, 0.7575, 0.8731, 0.7542, 0.986, 0.2486, 0.994, 0.2477, 0.9967, 0.3094, 0.9923, 0.3093, 0.3576, 0.7493, 0.3653, 0.7492, 0.3664, 0.8151, 0.362, 0.8177, 0.757, 0.3972, 0.7514, 0.3952, 0.7599, 0.3366, 0.7646, 0.3372, 0.9011, 0.1717, 0.9122, 0.1722, 0.9164, 0.237, 0.9109, 0.2324, 0.7662, 0.3975, 0.757, 0.3972, 0.7646, 0.3372, 0.7705, 0.335, 0.7728, 0.396, 0.7662, 0.3975, 0.7705, 0.335, 0.7728, 0.3305, 0.9923, 0.3093, 0.9967, 0.3094, 0.9943, 0.3763, 0.9911, 0.3762, 0.5316, 0.9917, 0.5255, 0.9912, 0.5244, 0.9397, 0.5278, 0.94, 0.3664, 0.8151, 0.37, 0.8133, 0.4034, 0.8704, 0.402, 0.8721, 0.994, 0.2477, 1.0, 0.2464, 1.0, 0.3093, 0.9967, 0.3094, 0.362, 0.8177, 0.3664, 0.8151, 0.402, 0.8721, 0.4002, 0.8744, 0.5255, 0.9912, 0.521, 0.9921, 0.5219, 0.9396, 0.5244, 0.9397, 0.7542, 0.3975, 0.7541, 0.4007, 0.7542, 0.403, 0.7521, 0.4029, 0.7514, 0.4007, 0.7526, 0.3985, 0.5278, 0.94, 0.5244, 0.9397, 0.5292, 0.8757, 0.5316, 0.8759, 0.402, 0.8721, 0.4034, 0.8704, 0.4569, 0.9108, 0.4558, 0.9121, 0.9967, 0.3094, 1.0, 0.3093, 0.9966, 0.3762, 0.9943, 0.3763, 0.4002, 0.8744, 0.402, 0.8721, 0.4558, 0.9121, 0.4546, 0.9137, 0.5244, 0.9397, 0.5219, 0.9396, 0.5274, 0.8757, 0.5292, 0.8757, 0.7542, 0.3994, 0.7547, 0.3981, 0.7561, 0.3975, 0.7561, 0.4, 0.7561, 0.4025, 0.755, 0.4012, 0.2193, 0.02105, 0.2178, 0.01715, 0.2737, 0.0, 0.2744, 0.001766, 0.8796, 0.4555, 0.8762, 0.4529, 0.9061, 0.4072, 0.9076, 0.4083, 0.7442, 0.7203, 0.7482, 0.7157, 0.7972, 0.7451, 0.7954, 0.7471, 0.5391, 0.938, 0.5354, 0.9378, 0.5401, 0.8757, 0.5418, 0.8758, 0.5354, 0.9378, 0.5316, 0.9383, 0.5384, 0.8759, 0.5401, 0.8757, 0.5975, 0.0, 0.6099, 0.007763, 0.5734, 0.06423, 0.5626, 0.05719, 0.3118, 0.387, 0.3294, 0.3898, 0.3184, 0.453, 0.3029, 0.4509, 0.3294, 0.3898, 0.3469, 0.3927, 0.3339, 0.4551, 0.3184, 0.453, 0.6377, 0.7277, 0.6161, 0.7325, 0.6113, 0.6664, 0.6298, 0.6633, 0.6099, 0.007763, 0.6223, 0.01553, 0.5842, 0.07128, 0.5734, 0.06423, 0.2157, 0.5203, 0.1892, 0.5201, 0.1921, 0.4546, 0.2154, 0.4535, 0.2362, 0.5214, 0.2157, 0.5203, 0.2154, 0.4535, 0.2327, 0.4534, 0.6161, 0.7325, 0.5889, 0.7329, 0.5872, 0.6656, 0.6113, 0.6664, 0.6223, 0.4072, 0.6223, 0.4072, 0.6223, 0.4072, 0.6223, 0.4072, 0.3029, 0.4509, 0.3184, 0.453, 0.313, 0.4845, 0.2985, 0.4828, 0.3184, 0.453, 0.3339, 0.4551, 0.3275, 0.4863, 0.313, 0.4845, 0.6298, 0.6633, 0.6113, 0.6664, 0.6089, 0.6334, 0.6259, 0.6311, 0.7728, 0.4033, 0.7737, 0.3963, 0.7802, 0.3934, 0.7802, 0.4053, 0.2154, 0.4535, 0.1921, 0.4546, 0.1935, 0.4219, 0.2152, 0.4201, 0.7953, 0.3934, 0.7959, 0.3695, 0.8153, 0.3676, 0.8145, 0.3934, 0.6113, 0.6664, 0.5872, 0.6656, 0.5863, 0.6319, 0.6089, 0.6334, 0.7457, 0.7471, 0.7708, 0.7587, 0.7335, 0.8063, 0.7164, 0.8105, 0.5608, 0.948, 0.5538, 0.9486, 0.555, 0.8779, 0.5614, 0.8768, 0.5626, 0.05719, 0.5734, 0.06423, 0.5715, 0.07164, 0.566, 0.06666, 0.6223, 0.4072, 0.6223, 0.4072, 0.6223, 0.4072, 0.6223, 0.4072, 0.5734, 0.06423, 0.5842, 0.07128, 0.5771, 0.07662, 0.5715, 0.07164, 0.6223, 0.4072, 0.6223, 0.4072, 0.6223, 0.4072, 0.6223, 0.4072, 0.5451, 0.08579, 0.5626, 0.05719, 0.566, 0.06666, 0.5527, 0.08078, 0.8145, 0.3934, 0.8153, 0.3676, 0.8153, 0.3676, 0.8205, 0.3892, 0.8084, 0.3657, 0.8069, 0.34, 0.8088, 0.3305, 0.8088, 0.3577, 0.6223, 0.4072, 0.6223, 0.4072, 0.6223, 0.4072, 0.6223, 0.4072, 0.5593, 0.08688, 0.5451, 0.08579, 0.5527, 0.08078, 0.5526, 0.09015, 0.8028, 0.3561, 0.7953, 0.3347, 0.8028, 0.3305, 0.8028, 0.3561, 0.9837, 0.6789, 0.9773, 0.6779, 0.9768, 0.6178, 0.9803, 0.6182, 0.8164, 0.6595, 0.799, 0.6575, 0.8093, 0.5888, 0.8182, 0.5942, 0.8088, 0.9675, 0.799, 0.9642, 0.8033, 0.9079, 0.8088, 0.9097, 0.8603, 0.7032, 0.853, 0.7087, 0.8164, 0.6595, 0.8172, 0.6585, 0.853, 0.7087, 0.8368, 0.7187, 0.799, 0.6575, 0.8164, 0.6595, 0.5679, 0.9474, 0.5608, 0.948, 0.5614, 0.8768, 0.5679, 0.8757, 0.8168, 0.9703, 0.8088, 0.9707, 0.8117, 0.9108, 0.8168, 0.9079, 0.8069, 0.3631, 0.8028, 0.3494, 0.8029, 0.3413, 0.8069, 0.3305, 0.8612, 0.7203, 0.8672, 0.7195, 0.8684, 0.7765, 0.865, 0.7767, 0.9773, 0.6779, 0.971, 0.677, 0.9733, 0.6174, 0.9768, 0.6178, 0.7164, 0.8105, 0.7335, 0.8063, 0.7459, 0.8687, 0.7376, 0.8751, 0.8672, 0.7195, 0.8731, 0.7187, 0.8717, 0.7763, 0.8684, 0.7765, 0.9538, 0.6966, 0.9425, 0.688, 0.9251, 0.6217, 0.9256, 0.621, 0.9837, 0.5542, 0.9798, 0.5536, 0.9809, 0.4966, 0.9836, 0.4968, 0.8689, 0.8109, 0.8724, 0.8106, 0.8731, 0.8449, 0.8695, 0.8454, 0.8353, 0.5646, 0.8256, 0.5611, 0.8418, 0.5334, 0.8524, 0.535, 0.982, 0.5862, 0.9783, 0.5857, 0.9798, 0.5536, 0.9837, 0.5542, 0.8643, 0.8231, 0.8689, 0.8109, 0.8695, 0.8454, 0.8644, 0.8317, 0.9748, 0.238, 0.9725, 0.2373, 0.9742, 0.1858, 0.9756, 0.1863, 0.9326, 0.6228, 0.9256, 0.621, 0.9397, 0.5589, 0.9439, 0.5599, 0.9798, 0.5536, 0.977, 0.5635, 0.9781, 0.4964, 0.9809, 0.4966, 0.9563, 0.6958, 0.9538, 0.6966, 0.9256, 0.621, 0.9326, 0.6228, 0.8695, 0.8454, 0.8731, 0.8449, 0.8715, 0.9077, 0.8689, 0.9079, 0.8524, 0.535, 0.8418, 0.5334, 0.8536, 0.4701, 0.8603, 0.4673, 0.6223, 0.4053, 0.6223, 0.4053, 0.6223, 0.4053, 0.6223, 0.4053, 0.9769, 0.1879, 0.9756, 0.1863, 0.9762, 0.1372, 0.9771, 0.1375, 0.8603, 0.4673, 0.8536, 0.4701, 0.8318, 0.4107, 0.8343, 0.4072, 0.6316, 0.7332, 0.6343, 0.7331, 0.635, 0.794, 0.6333, 0.7942, 0.9771, 0.2387, 0.9748, 0.238, 0.9756, 0.1863, 0.9769, 0.1879, 0.6343, 0.7331, 0.637, 0.7329, 0.6366, 0.7952, 0.635, 0.794, 0.6223, 0.4072, 0.6223, 0.4072, 0.6223, 0.4072, 0.6223, 0.4072, 0.6223, 0.4053, 0.6223, 0.4053, 0.6223, 0.4053, 0.6223, 0.4053, 0.5451, 0.08579, 0.5593, 0.08688, 0.5481, 0.1038, 0.5364, 0.1001, 0.2985, 0.4828, 0.313, 0.4845, 0.3102, 0.5003, 0.2963, 0.4987, 0.313, 0.4845, 0.3275, 0.4863, 0.3242, 0.5019, 0.3102, 0.5003, 0.6259, 0.6311, 0.6089, 0.6334, 0.6077, 0.6169, 0.6239, 0.6149, 0.5593, 0.08688, 0.5652, 0.0908, 0.5556, 0.1089, 0.5481, 0.1038, 0.2152, 0.4201, 0.1935, 0.4219, 0.1942, 0.4055, 0.2151, 0.4034, 0.2301, 0.427, 0.2152, 0.4201, 0.2151, 0.4034, 0.2296, 0.4062, 0.6089, 0.6334, 0.5863, 0.6319, 0.5859, 0.6151, 0.6077, 0.6169, 0.6223, 0.4053, 0.6223, 0.4053, 0.6223, 0.4053, 0.6223, 0.4053, 0.6223, 0.4072, 0.6223, 0.4072, 0.6223, 0.4072, 0.6223, 0.4072, 0.6223, 0.4053, 0.6223, 0.4053, 0.6223, 0.4053, 0.6223, 0.4053, 0.6223, 0.4053, 0.6223, 0.4053, 0.6223, 0.4053, 0.6223, 0.4053, 0.6223, 0.4072, 0.6223, 0.4072, 0.6223, 0.4072, 0.6223, 0.4072, 0.6223, 0.4053, 0.6223, 0.4053, 0.6223, 0.4053, 0.6223, 0.4053, 0.4899, 0.8757, 0.5057, 0.8793, 0.4953, 0.9371, 0.486, 0.9415, 0.6223, 0.4072, 0.6223, 0.4072, 0.6223, 0.4072, 0.6223, 0.4072, 0.6223, 0.4053, 0.6223, 0.4053, 0.6223, 0.4053, 0.6223, 0.4053, 0.6223, 0.4053, 0.6223, 0.4053, 0.6223, 0.4053, 0.6223, 0.4053, 0.6223, 0.4053, 0.6223, 0.4053, 0.6223, 0.4053, 0.6223, 0.4053, 0.8182, 0.1043, 0.818, 0.1158, 0.7514, 0.1141, 0.7515, 0.1089, 0.9559, 0.4921, 0.9401, 0.4964, 0.9251, 0.4299, 0.9344, 0.4342, 0.9011, 0.2476, 0.8873, 0.2469, 0.889, 0.1793, 0.8976, 0.1773, 0.8054, 0.0, 0.8175, 0.0005643, 0.828, 0.05977, 0.8191, 0.0594, 0.9008, 0.1246, 0.8948, 0.1342, 0.8969, 0.05797, 0.9003, 0.05738, 0.8182, 0.1043, 0.8251, 0.09363, 0.8222, 0.1275, 0.818, 0.1158, 0.8992, 0.151, 0.8937, 0.1435, 0.8948, 0.1342, 0.9008, 0.1246, 0.9441, 0.4026, 0.9363, 0.4009, 0.9476, 0.372, 0.9537, 0.3709, 0.9413, 0.3093, 0.9376, 0.3079, 0.9539, 0.2464, 0.9559, 0.2471, 0.9537, 0.3709, 0.9476, 0.372, 0.9376, 0.3079, 0.9413, 0.3093, 0.9844, 0.0, 0.9865, 0.0005221, 0.9764, 0.07264, 0.9725, 0.0736, 0.818, 0.1158, 0.8222, 0.1275, 0.828, 0.1909, 0.8245, 0.1908, 0.6242, 0.4052, 0.6223, 0.4053, 0.6224, 0.4031, 0.6242, 0.4031, 0.9725, 0.0736, 0.9764, 0.07264, 0.9865, 0.1367, 0.9844, 0.1372, 0.8245, 0.1908, 0.828, 0.1909, 0.8255, 0.2576, 0.8236, 0.2576, 0.9003, 0.05738, 0.8969, 0.05797, 0.8993, 0.0003161, 0.9011, 0.0, 0.865, 0.7767, 0.8684, 0.7765, 0.8689, 0.8109, 0.8643, 0.8231, 0.9803, 0.6182, 0.9768, 0.6178, 0.9783, 0.5857, 0.982, 0.5862, 0.8182, 0.5942, 0.8093, 0.5888, 0.8256, 0.5611, 0.8353, 0.5646, 0.8684, 0.7765, 0.8717, 0.7763, 0.8724, 0.8106, 0.8689, 0.8109, 0.9768, 0.6178, 0.9733, 0.6174, 0.9767, 0.5715, 0.9783, 0.5857, 0.7376, 0.8751, 0.7459, 0.8687, 0.7708, 0.9083, 0.7685, 0.9094, 0.6223, 0.4053, 0.6223, 0.4053, 0.6223, 0.4053, 0.6223, 0.4053, 0.6223, 0.4053, 0.6223, 0.4053, 0.6223, 0.4053, 0.6223, 0.4053, 0.6223, 0.4053, 0.6223, 0.4053, 0.6223, 0.4053, 0.6223, 0.4053, 0.6223, 0.4053, 0.6223, 0.4053, 0.6223, 0.4053, 0.6223, 0.4053, 0.6223, 0.4053, 0.6223, 0.4053, 0.6223, 0.4053, 0.6223, 0.4053, 0.8393, 0.9083, 0.8416, 0.9079, 0.8416, 0.9731, 0.8401, 0.9718, 0.8643, 0.8231, 0.8644, 0.8317, 0.799, 0.8319, 0.8019, 0.8267, 0.7163, 0.852, 0.7137, 0.852, 0.7153, 0.7851, 0.7163, 0.7834, 0.9734, 0.3728, 0.9753, 0.3732, 0.9568, 0.4357, 0.9559, 0.4361, 0.6223, 0.4053, 0.6223, 0.4053, 0.6223, 0.4053, 0.6223, 0.4053, 0.6223, 0.4053, 0.6223, 0.4053, 0.6223, 0.4053, 0.6223, 0.4053, 0.6223, 0.4053, 0.6223, 0.4053, 0.6223, 0.4053, 0.6223, 0.4053, 0.4569, 0.9276, 0.4595, 0.9261, 0.486, 0.9841, 0.4845, 0.9848, 0.8457, 0.908, 0.8477, 0.9079, 0.8477, 0.974, 0.8471, 0.9733, 0.4816, 0.8757, 0.486, 0.8799, 0.4595, 0.9261, 0.4569, 0.9276, 0.8423, 0.3639, 0.8378, 0.3676, 0.809, 0.3136, 0.8115, 0.3151, 0.6231, 0.4053, 0.6236, 0.4054, 0.6236, 0.4067, 0.6232, 0.4065, 0.8115, 0.3151, 0.809, 0.3136, 0.841, 0.2576, 0.8423, 0.2584, 0.9559, 0.4361, 0.9568, 0.4357, 0.9753, 0.4799, 0.9748, 0.4802, 0.8539, 0.9081, 0.8549, 0.9079, 0.8549, 0.9541, 0.8544, 0.9542, 0.6305, 0.4057, 0.6295, 0.4057, 0.6295, 0.4033, 0.6305, 0.4033, 0.8211, 0.9103, 0.8247, 0.9079, 0.8247, 0.9732, 0.8219, 0.9733, 0.635, 0.794, 0.6366, 0.7952, 0.637, 0.8578, 0.636, 0.8579, 0.9439, 0.5599, 0.9397, 0.5589, 0.9537, 0.4964, 0.9563, 0.4971, 0.6223, 0.4053, 0.6223, 0.4053, 0.6223, 0.4053, 0.6223, 0.4053, 0.6223, 0.4053, 0.6223, 0.4053, 0.6223, 0.4053, 0.6223, 0.4053, 0.6223, 0.4053, 0.6223, 0.4053, 0.6223, 0.4053, 0.6223, 0.4053, 0.6223, 0.4053, 0.6223, 0.4053, 0.6223, 0.4053, 0.6223, 0.4053, 0.6358, 0.8579, 0.6374, 0.8579, 0.6374, 0.9235, 0.6371, 0.9235, 0.6223, 0.4053, 0.6223, 0.4053, 0.6223, 0.4053, 0.6223, 0.4053, 0.6223, 0.4053, 0.6223, 0.4053, 0.6223, 0.4053, 0.6223, 0.4053, 0.6223, 0.4053, 0.6223, 0.4053, 0.6223, 0.4053, 0.6223, 0.4053, 0.6236, 0.4058, 0.624, 0.4058, 0.624, 0.4067, 0.6237, 0.4067, 0.853, 0.974, 0.8515, 0.9739, 0.8527, 0.9079, 0.853, 0.9079, 0.9367, 0.1717, 0.941, 0.1717, 0.941, 0.2373, 0.9401, 0.2373, 0.8211, 0.9723, 0.8168, 0.9723, 0.8195, 0.9079, 0.8204, 0.9079, 0.9344, 0.4342, 0.9251, 0.4299, 0.9363, 0.4009, 0.9441, 0.4026, 0.8976, 0.1773, 0.889, 0.1793, 0.8937, 0.1435, 0.8992, 0.151, 0.8191, 0.0594, 0.828, 0.05977, 0.8251, 0.09363, 0.8182, 0.1043, 0.486, 0.9415, 0.4953, 0.9371, 0.5057, 0.9794, 0.5031, 0.98, 0.7561, 0.3975, 0.7573, 0.3976, 0.7573, 0.4026, 0.7564, 0.4022, 0.8416, 0.9083, 0.8436, 0.9079, 0.8436, 0.9751, 0.8427, 0.9752, 0.7137, 0.8524, 0.7163, 0.852, 0.7163, 0.9191, 0.7151, 0.9193, 0.8948, 0.1342, 0.8937, 0.1435, 0.828, 0.1431, 0.8285, 0.1389, 0.5276, 0.1144, 0.5368, 0.1207, 0.5109, 0.1511, 0.5062, 0.1444, 0.2941, 0.5147, 0.3075, 0.5161, 0.3039, 0.5484, 0.2914, 0.5451, 0.2151, 0.3867, 0.195, 0.3891, 0.1916, 0.3569, 0.209, 0.3556, 0.3075, 0.5161, 0.321, 0.5175, 0.3187, 0.5472, 0.3039, 0.5484, 0.2292, 0.3854, 0.2151, 0.3867, 0.209, 0.3556, 0.2211, 0.3533, 0.6064, 0.6004, 0.5855, 0.5983, 0.589, 0.5606, 0.61, 0.5695, 0.6219, 0.5988, 0.6064, 0.6004, 0.61, 0.5695, 0.6249, 0.5671, 0.5368, 0.1207, 0.546, 0.127, 0.5285, 0.1523, 0.5109, 0.1511, 0.6223, 0.4053, 0.6223, 0.4053, 0.6223, 0.4053, 0.6223, 0.4053, 0.9251, 0.7137, 0.9076, 0.7137, 0.9076, 0.2464, 0.9251, 0.2464, 0.6223, 0.4053, 0.6223, 0.4053, 0.6223, 0.4053, 0.6223, 0.4053, 0.6223, 0.4053, 0.6223, 0.4053, 0.6223, 0.4053, 0.6223, 0.4053, 0.7344, 0.548, 0.7456, 0.5516, 0.7433, 0.5663, 0.7331, 0.5631, 0.8829, 0.6303, 0.8768, 0.6324, 0.878, 0.6167, 0.8836, 0.6144, 0.1932, 0.1754, 0.1841, 0.1779, 0.1849, 0.1629, 0.1934, 0.1654, 0.7456, 0.5516, 0.7579, 0.5538, 0.7545, 0.5687, 0.7433, 0.5663, 0.971, 0.6687, 0.9667, 0.6696, 0.9572, 0.605, 0.9606, 0.6043, 0.4575, 0.3115, 0.4638, 0.313, 0.4639, 0.3236, 0.4581, 0.3273, 0.4569, 0.2957, 0.463, 0.2943, 0.4638, 0.313, 0.4575, 0.3115, 0.199, 0.191, 0.1919, 0.1937, 0.1932, 0.1754, 0.1975, 0.1738, 0.7479, 0.5368, 0.7612, 0.539, 0.7579, 0.5538, 0.7456, 0.5516, 0.1919, 0.1937, 0.1833, 0.193, 0.1841, 0.1779, 0.1932, 0.1754, 0.8823, 0.6463, 0.8756, 0.6481, 0.8768, 0.6324, 0.8829, 0.6303, 0.7358, 0.533, 0.7479, 0.5368, 0.7456, 0.5516, 0.7344, 0.548, 0.9884, 0.7848, 0.9924, 0.7849, 0.9923, 0.8522, 0.9899, 0.8527, 0.9906, 0.7188, 0.9959, 0.7187, 0.9924, 0.7849, 0.9884, 0.7848, 0.789, 0.7471, 0.7977, 0.7529, 0.7779, 0.8045, 0.7708, 0.803, 0.4639, 0.3236, 0.4638, 0.313, 0.5246, 0.3233, 0.522, 0.3303, 0.9586, 0.5447, 0.9563, 0.5442, 0.9697, 0.4964, 0.971, 0.4967, 0.7708, 0.803, 0.7779, 0.8045, 0.7781, 0.8639, 0.7732, 0.8654, 0.9606, 0.6043, 0.9572, 0.605, 0.9563, 0.5442, 0.9586, 0.5447, 0.522, 0.3303, 0.5246, 0.3233, 0.5801, 0.3551, 0.5763, 0.3584, 0.6255, 0.4033, 0.6268, 0.4036, 0.6268, 0.4062, 0.6256, 0.4059, 0.5763, 0.3584, 0.5801, 0.3551, 0.6223, 0.4053, 0.6201, 0.4072, 0.9899, 0.8527, 0.9923, 0.8522, 0.9959, 0.913, 0.9946, 0.9133, 0.7732, 0.8654, 0.7781, 0.8639, 0.7977, 0.9265, 0.7949, 0.9274, 0.484, 0.2063, 0.4989, 0.2067, 0.4869, 0.2359, 0.475, 0.2361, 0.7558, 0.4883, 0.7895, 0.4448, 0.7801, 0.4762, 0.7531, 0.5045, 0.2002, 0.2918, 0.1839, 0.2808, 0.1834, 0.2674, 0.1974, 0.2591, 0.2838, 0.6171, 0.2827, 0.6631, 0.2744, 0.6765, 0.2795, 0.6289, 0.9591, 0.9728, 0.9543, 0.9733, 0.9324, 0.8475, 0.9349, 0.8483, 0.2096, 0.2887, 0.2002, 0.2918, 0.1974, 0.2591, 0.2061, 0.2561, 0.2131, 0.3213, 0.2029, 0.3245, 0.2002, 0.2918, 0.2096, 0.2887, 0.2887, 0.5756, 0.3003, 0.5806, 0.2838, 0.6171, 0.2796, 0.6153, 0.3003, 0.5806, 0.291, 0.6498, 0.2827, 0.6631, 0.2838, 0.6171, 0.2029, 0.3245, 0.1882, 0.3247, 0.1839, 0.2808, 0.2002, 0.2918, 0.7584, 0.4721, 0.799, 0.4072, 0.7895, 0.4448, 0.7558, 0.4883, 0.4955, 0.1708, 0.5109, 0.1776, 0.4989, 0.2067, 0.484, 0.2063, 0.09175, 0.2815, 0.0862, 0.2867, 0.04652, 0.2484, 0.04878, 0.245, 0.9806, 0.2464, 0.986, 0.2467, 0.9795, 0.3816, 0.9773, 0.3831, 0.619, 0.7329, 0.6316, 0.7374, 0.5971, 0.8226, 0.5904, 0.8261, 0.1834, 0.2674, 0.1839, 0.2808, 0.0862, 0.2867, 0.09175, 0.2815, 0.9804, 0.436, 0.9817, 0.4355, 0.986, 0.4959, 0.9851, 0.4964, 0.5904, 0.8261, 0.5971, 0.8226, 0.6194, 0.8772, 0.6154, 0.8782, 0.9773, 0.3831, 0.9795, 0.3816, 0.9817, 0.4355, 0.9804, 0.436, 0.9349, 0.8483, 0.9324, 0.8475, 0.9478, 0.7844, 0.9493, 0.7846, 0.6223, 0.4053, 0.6223, 0.4053, 0.6223, 0.4053, 0.6223, 0.4053, 0.9493, 0.7846, 0.9478, 0.7844, 0.9581, 0.7187, 0.9591, 0.7189, 0.04878, 0.245, 0.04652, 0.2484, 0.0, 0.2212, 0.00201, 0.2189, 0.6154, 0.8782, 0.6194, 0.8772, 0.6316, 0.932, 0.6288, 0.9331, 0.8285, 0.9081, 0.8315, 0.9079, 0.8315, 0.9657, 0.8297, 0.9659, 0.6223, 0.4053, 0.6223, 0.4053, 0.6223, 0.4053, 0.6223, 0.4053, 0.6223, 0.4053, 0.6223, 0.4053, 0.6223, 0.4053, 0.6223, 0.4053, 0.6223, 0.4053, 0.6223, 0.4053, 0.6223, 0.4053, 0.6223, 0.4053, 0.6319, 0.4052, 0.6313, 0.4049, 0.6313, 0.4033, 0.6319, 0.4035, 0.853, 0.9084, 0.8539, 0.9079, 0.8539, 0.9646, 0.8534, 0.9649, 0.7988, 0.938, 0.7978, 0.9379, 0.7982, 0.8725, 0.7988, 0.8725, 0.8345, 0.9631, 0.8315, 0.9628, 0.8326, 0.9079, 0.8345, 0.9081, 0.62, 0.5155, 0.5995, 0.5038, 0.605, 0.4733, 0.621, 0.4769, 0.9384, 0.1443, 0.9083, 0.1088, 0.9094, 0.09399, 0.9342, 0.1193, 0.6258, 0.5142, 0.62, 0.5155, 0.621, 0.4769, 0.6328, 0.4741, 0.3033, 0.6107, 0.3194, 0.6003, 0.3195, 0.6376, 0.3063, 0.6408, 0.5995, 0.5038, 0.5892, 0.4966, 0.5956, 0.4668, 0.605, 0.4733, 0.6944, 0.8635, 0.7137, 0.8144, 0.7137, 0.8454, 0.6971, 0.8779, 0.6916, 0.8491, 0.7137, 0.7834, 0.7137, 0.8144, 0.6944, 0.8635, 0.592, 0.5381, 0.584, 0.5326, 0.5892, 0.4966, 0.5995, 0.5038, 0.3003, 0.5806, 0.3187, 0.5869, 0.3194, 0.6003, 0.3033, 0.6107, 0.5818, 0.9381, 0.5679, 0.9388, 0.5755, 0.8786, 0.5818, 0.8757, 0.9433, 0.1717, 0.9072, 0.1237, 0.9083, 0.1088, 0.9384, 0.1443, 0.6184, 0.5292, 0.592, 0.5381, 0.5995, 0.5038, 0.62, 0.5155, 0.6223, 0.4053, 0.6223, 0.4053, 0.6223, 0.4053, 0.6223, 0.4053, 0.3194, 0.6003, 0.3187, 0.5869, 0.383, 0.5785, 0.3806, 0.5848, 0.5901, 0.9407, 0.5818, 0.9407, 0.5852, 0.876, 0.5895, 0.8757, 0.9433, 0.1967, 0.9507, 0.1951, 0.9507, 0.2402, 0.9472, 0.2411, 0.9009, 0.2582, 0.9044, 0.2576, 0.9015, 0.3175, 0.8996, 0.3177, 0.6223, 0.4053, 0.6223, 0.4053, 0.6223, 0.4053, 0.6223, 0.4053, 0.6223, 0.4053, 0.6223, 0.4053, 0.6223, 0.4053, 0.6223, 0.4053, 0.6223, 0.4053, 0.6223, 0.4053, 0.6223, 0.4053, 0.6223, 0.4053, 0.9591, 0.9076, 0.9629, 0.9061, 0.976, 0.9674, 0.9729, 0.9687, 0.6672, 0.9537, 0.6606, 0.9551, 0.6377, 0.8962, 0.6416, 0.8972, 0.969, 0.8453, 0.976, 0.8457, 0.9629, 0.9061, 0.9591, 0.9076, 0.6358, 0.9899, 0.6316, 0.9898, 0.6334, 0.9222, 0.6358, 0.9219, 0.6295, 0.4065, 0.6286, 0.4035, 0.6295, 0.4033, 0.6287, 0.4063, 0.6358, 0.9219, 0.6334, 0.9222, 0.6323, 0.8589, 0.6343, 0.8586, 0.8996, 0.3177, 0.9015, 0.3175, 0.9044, 0.3844, 0.9029, 0.3845, 0.6416, 0.8972, 0.6377, 0.8962, 0.6385, 0.8357, 0.6416, 0.8364, 0.8515, 0.9652, 0.8497, 0.965, 0.8506, 0.9079, 0.8515, 0.908, 0.6343, 0.8586, 0.6323, 0.8589, 0.6321, 0.8586, 0.6338, 0.8579, 0.6313, 0.4033, 0.6313, 0.4051, 0.6309, 0.4053, 0.6305, 0.4036, 0.6416, 0.8364, 0.6385, 0.8357, 0.6388, 0.8347, 0.6411, 0.8369, 0.8483, 0.9626, 0.8494, 0.9625, 0.8497, 0.9635, 0.8488, 0.9636, 0.6411, 0.8369, 0.6388, 0.8347, 0.666, 0.7834, 0.6672, 0.7845, 0.9044, 0.2583, 0.9075, 0.2576, 0.9075, 0.3195, 0.9059, 0.3198, 0.8477, 0.9082, 0.8497, 0.9079, 0.8494, 0.9625, 0.8483, 0.9626, 0.9306, 0.7187, 0.9324, 0.7254, 0.9022, 0.7434, 0.9018, 0.7364, 0.3108, 0.7073, 0.3189, 0.7004, 0.3421, 0.7248, 0.3342, 0.7283, 0.9134, 0.0631, 0.9011, 0.0596, 0.913, 0.0298, 0.9277, 0.03001, 0.7728, 0.3305, 0.7827, 0.3343, 0.7849, 0.3639, 0.7758, 0.3606, 0.7827, 0.3343, 0.7953, 0.3324, 0.7953, 0.3609, 0.7849, 0.3639, 0.929, 0.06881, 0.9134, 0.0631, 0.9277, 0.03001, 0.9339, 0.0324, 0.9018, 0.7364, 0.9022, 0.7434, 0.8957, 0.7473, 0.8875, 0.7453, 0.3342, 0.7283, 0.3421, 0.7248, 0.3537, 0.737, 0.3459, 0.7388, 0.9277, 0.03001, 0.913, 0.0298, 0.9189, 0.0149, 0.9301, 0.02272, 0.7758, 0.3606, 0.7849, 0.3639, 0.786, 0.3786, 0.7773, 0.3756, 0.7953, 0.3751, 0.786, 0.3786, 0.7887, 0.373, 0.7922, 0.3717, 0.9872, 0.4972, 0.9932, 0.4964, 0.9863, 0.5568, 0.9837, 0.5568, 0.8285, 0.9625, 0.8247, 0.9623, 0.8263, 0.9083, 0.8285, 0.9079, 0.786, 0.3786, 0.7849, 0.3639, 0.7883, 0.3674, 0.7887, 0.373, 0.7849, 0.3639, 0.7953, 0.3609, 0.7922, 0.3663, 0.7883, 0.3674, 0.7953, 0.3609, 0.7953, 0.3751, 0.7922, 0.3717, 0.7922, 0.3663, 0.8369, 0.9752, 0.8345, 0.9752, 0.8345, 0.9079, 0.8357, 0.9082, 0.9507, 0.1955, 0.9548, 0.1951, 0.9548, 0.2456, 0.9524, 0.2454, 0.8659, 0.2576, 0.8716, 0.2604, 0.8458, 0.317, 0.8423, 0.3185, 0.8996, 0.3745, 0.894, 0.3777, 0.8716, 0.3193, 0.8752, 0.3206, 0.6223, 0.4053, 0.6223, 0.4053, 0.6223, 0.4053, 0.6223, 0.4053, 0.8423, 0.3185, 0.8458, 0.317, 0.8716, 0.3777, 0.8705, 0.3797, 0.8752, 0.3206, 0.8716, 0.3193, 0.8982, 0.2576, 0.8996, 0.2596, 0.8436, 0.9081, 0.8457, 0.9079, 0.8457, 0.9706, 0.8444, 0.971, 0.799, 0.8123, 0.7977, 0.8123, 0.7982, 0.7472, 0.799, 0.7471, 0.6223, 0.4053, 0.6223, 0.4053, 0.6223, 0.4053, 0.6223, 0.4053, 0.6223, 0.4053, 0.6223, 0.4053, 0.6223, 0.4053, 0.6223, 0.4053, 0.6223, 0.4053, 0.6223, 0.4053, 0.6223, 0.4053, 0.6223, 0.4053, 0.6231, 0.4067, 0.6223, 0.4067, 0.6224, 0.4054, 0.6231, 0.4053, 0.799, 0.8725, 0.7978, 0.8721, 0.7983, 0.8123, 0.799, 0.8125, 0.941, 0.1718, 0.9433, 0.1717, 0.9433, 0.2385, 0.9419, 0.2385, 0.8393, 0.9749, 0.8369, 0.975, 0.8378, 0.9079, 0.8393, 0.9079, 0.9433, 0.0641, 0.9464, 0.06338, 0.9592, 0.1291, 0.9572, 0.1295, 0.8957, 0.7473, 0.9022, 0.7434, 0.9324, 0.8044, 0.9293, 0.8042, 0.9655, 0.0, 0.9725, 0.002418, 0.9464, 0.06338, 0.9433, 0.0641, 0.9884, 0.9108, 0.9828, 0.9097, 0.9786, 0.8514, 0.9811, 0.8516, 0.9572, 0.1295, 0.9592, 0.1291, 0.9725, 0.1946, 0.9705, 0.1951, 0.9293, 0.8042, 0.9324, 0.8044, 0.9255, 0.871, 0.9234, 0.8709, 0.9811, 0.8516, 0.9786, 0.8514, 0.9829, 0.785, 0.9845, 0.7851, 0.9837, 0.5568, 0.9863, 0.5568, 0.9896, 0.6236, 0.9879, 0.6236, 0.6286, 0.4052, 0.6268, 0.4052, 0.6269, 0.4033, 0.6285, 0.4033, 0.9234, 0.8709, 0.9255, 0.871, 0.9191, 0.9376, 0.917, 0.9374, 0.9845, 0.7851, 0.9829, 0.785, 0.9868, 0.7187, 0.9884, 0.7188, 0.9879, 0.6236, 0.9896, 0.6236, 0.9932, 0.6905, 0.9914, 0.6905, 0.6893, 0.7834, 0.6916, 0.7837, 0.6704, 0.912, 0.6672, 0.9125, 0.592, 0.5381, 0.589, 0.5606, 0.5441, 0.5631, 0.5456, 0.5522, 0.9865, 0.001291, 0.994, 0.0, 0.9929, 0.06764, 0.9892, 0.06827, 0.584, 0.5326, 0.592, 0.5381, 0.5456, 0.5522, 0.5417, 0.5495, 0.521, 0.9907, 0.5182, 0.9909, 0.5057, 0.9405, 0.5078, 0.9404, 0.9892, 0.06827, 0.9929, 0.06764, 0.994, 0.2047, 0.991, 0.2042, 0.5418, 0.8778, 0.5538, 0.8757, 0.5538, 0.9625, 0.5476, 0.9621, 0.5456, 0.5522, 0.5441, 0.5631, 0.4571, 0.578, 0.4569, 0.5723, 0.9648, 0.7827, 0.9591, 0.7815, 0.9756, 0.7187, 0.9786, 0.7193, 0.9689, 0.2464, 0.9773, 0.2497, 0.9621, 0.3077, 0.9559, 0.3086, 0.9786, 0.8432, 0.9711, 0.8453, 0.9591, 0.7815, 0.9648, 0.7827, 0.6672, 0.9125, 0.6704, 0.912, 0.6916, 0.9571, 0.6902, 0.9592, 0.6255, 0.4062, 0.6243, 0.4061, 0.6242, 0.4031, 0.6255, 0.4032, 0.9044, 0.3201, 0.9071, 0.3198, 0.9071, 0.3866, 0.9056, 0.3867, 0.5078, 0.9404, 0.5057, 0.9405, 0.5199, 0.8757, 0.521, 0.8757, 0.9559, 0.3086, 0.9621, 0.3077, 0.9773, 0.3723, 0.974, 0.3728])
me_cube.materials.append(mat_material)
me_cube.use_mirror_vertex_groups = False
me_cube.update()
me_tree_branch = bpy.data.meshes.new('Tree Branch')
me_tree_branch.from_pydata([(-0.3113, -0.009816, 0.08096), (-0.2691, 0.4826, 0.04276), (0.4092, 0.473, 0.05801), (0.4264, 0.7326, 0.04276), (-0.2523, 0.7294, 0.03015), (-0.2691, 0.4847, 0.04276), (-0.2691, 0.1067, 0.04276), (-0.03625, 0.9826, 0.04276), (-0.1252, 0.4826, 0.04276), (-0.09083, 0.2326, 0.04276), (-0.04993, 0.8038, 0.04276), (-0.1208, 0.1789, 0.05755), (0.1625, -0.01738, 0.04276), (0.3422, 0.2163, 0.07193), (0.3643, 0.4592, 0.05951), (0.2427, 0.9914, 0.006861), (0.1912, 0.8132, 0.04276)], [], [(0, 12, 13, 9, 11, 6), (1, 8, 5), (5, 8, 14, 2, 3, 4), (7, 10, 4, 3, 16, 15), (8, 9, 13, 14)])
_uv = me_tree_branch.uv_layers.new(name='UVMap')
_uv.uv.foreach_set('vector', [0.0, 0.0, 0.6205, 0.0, 0.9308, 0.25, 0.2563, 0.25, 0.2374, 0.1964, 0.0, 0.1241, 0.0, 0.5, 0.2068, 0.5, 0.0, 0.5021, 0.0, 0.5021, 0.2068, 0.5, 0.9336, 0.5, 1.0, 0.5, 1.0, 0.75, 0.0, 0.75, 0.3347, 1.0, 0.3151, 0.8212, 0.0, 0.75, 1.0, 0.75, 0.6618, 0.8306, 0.6748, 1.0, 0.2068, 0.5, 0.2563, 0.25, 0.9308, 0.25, 0.9336, 0.5])
me_tree_branch.materials.append(mat_tree_branch)
me_tree_branch.update()

# ---- objects
ob_tree = bpy.data.objects.new('Tree', me_cube)
ob_light = bpy.data.objects.new('Light', light_light)
ob_tree_branch = bpy.data.objects.new('Tree Branch', me_tree_branch)

# ---- transforms, parenting, visibility, modifiers, constraints
ob_tree.location = (0.0, 0.0, 0.0)
ob_tree.lock_rotations_4d = False
ob_tree.empty_display_type = 'ARROWS'
ob_tree.lineart.crease_threshold = 0.0
_vg = ob_tree.vertex_groups.new(name='Group')
_vg = ob_tree.vertex_groups.new(name='Group.001')
_m = ob_tree.modifiers.new('ParticleSystem', 'PARTICLE_SYSTEM')
ob_light.location = (17.81, 1.005, 20.25)
ob_light.rotation_euler = (0.6503, 0.05522, 1.866)
ob_light.lock_rotations_4d = False
ob_light.empty_display_type = 'ARROWS'
ob_light.color = (0.0, 0.0, 0.0, 0.0)
ob_light.hide_render = True
ob_light.lineart.crease_threshold = 0.0
ob_tree_branch.location = (11.58, 1.344, 3.648)
ob_tree_branch.rotation_euler = (3.054, -0.002879, 1.185)
ob_tree_branch.hide_render = True

# ---- collection membership
col_collection.objects.link(ob_tree)
col_collection.objects.link(ob_light)
col_collection.objects.link(ob_tree_branch)

# ---- scene / render settings (as saved in the file)
scene.frame_start = 1; scene.frame_end = 250; scene.frame_set(150)
scene.render.engine = 'BLENDER_EEVEE_NEXT'
scene.render.film_transparent = True
scene.cycles.sampling_pattern = 'TABULATED_SOBOL'
scene.cycles.use_light_tree = False
scene.view_settings.view_transform = 'Filmic'
bpy.context.view_layer.update()

# ---- added for rendering (the .blend has no active camera and no usable light): camera, sun
cam_auto = bpy.data.cameras.new('AutoCamera')
cam_auto.lens = 50.0
cam_auto.sensor_width = 36.0
cam_auto.clip_end = 1000.0
ob_auto_camera = bpy.data.objects.new('AutoCamera', cam_auto)
scene.collection.objects.link(ob_auto_camera)
ob_auto_camera.location = (16.8049, -19.478, 19.3836)
ob_auto_camera.rotation_euler = (1.09748, -7.21219e-08, 0.694738)
scene.camera = ob_auto_camera
light_auto_sun = bpy.data.lights.new('AutoSun', 'SUN')
light_auto_sun.energy = 3.0
light_auto_sun.angle = 0.0523599
ob_auto_sun = bpy.data.objects.new('AutoSun', light_auto_sun)
scene.collection.objects.link(ob_auto_sun)
ob_auto_sun.rotation_euler = (0.872665, 0.174533, 0.523599)
bpy.context.view_layer.update()

